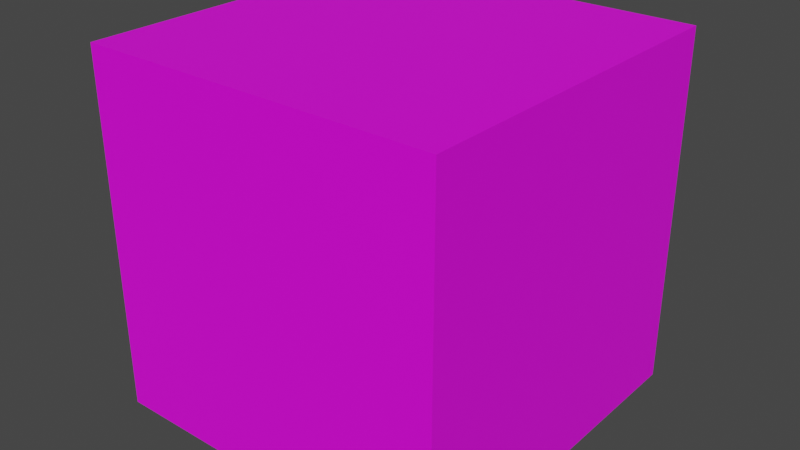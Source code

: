 # Source: Crate02.blend  (saved by Blender 2.93.20; exported with 4.5.12 LTS)
import bpy
from mathutils import Matrix  # noqa: F401  (used for matrix-valued properties, if any)

bpy.ops.wm.read_factory_settings(use_empty=True)
scene = bpy.context.scene
scene.name = 'Scene'

# ---- collections
col_collection = bpy.data.collections.new('Collection'); scene.collection.children.link(col_collection)

# ---- images (referenced by path relative to the original .blend; pixels are not part of the script)
import os
ASSET_DIR = os.environ.get("B2B_ASSET_DIR", "")  # directory of the original .blend (textures are referenced by path, not embedded)
HERE = os.path.dirname(os.path.abspath(__file__))  # packed textures are extracted next to this script under _unpacked/

def load_image(name, relpath, width, height, colorspace="sRGB"):
    """Load a texture the original file referenced (path relative to the .blend, or extracted next to this script)."""
    p = next((c for c in (os.path.join(HERE, relpath), os.path.join(ASSET_DIR, relpath)) if relpath and os.path.exists(c)), "")
    if p:
        img = bpy.data.images.load(p, check_existing=True)
        img.name = name
    else:  # same state as the original file: an image datablock whose file is absent (Cycles renders it pink)
        img = bpy.data.images.new(name, width, height)
        img.source = "FILE"
        img.filepath = "//" + (relpath or name)
    img.colorspace_settings.name = colorspace
    return img
img_untitled_002 = load_image('Untitled.002', '', 512, 256, 'sRGB')

# ---- materials (node trees are filled in below, after node groups)
mat_material = bpy.data.materials.new('Material')
mat_material.use_transparent_shadow = False

# ---- material node trees
mat_material.use_nodes = True; mat_material.node_tree.nodes.clear()
_N = mat_material.node_tree.nodes; _L = mat_material.node_tree.links
n0 = _N.new('ShaderNodeBsdfPrincipled'); n0.name = 'Principled BSDF'; n0.location = (10, 300)
n0.distribution = 'GGX'
n0.subsurface_method = 'BURLEY'
n0.inputs[3].default_value = 1.45
n0.inputs[27].default_value = (0.0, 0.0, 0.0, 1.0)
n0.inputs[28].default_value = 1.0
n1 = _N.new('ShaderNodeOutputMaterial'); n1.name = 'Material Output'; n1.location = (300, 300)
n2 = _N.new('ShaderNodeTexImage'); n2.name = 'Image Texture'; n2.location = (-340, 420)
n2.image = img_untitled_002
_L.new(n0.outputs[0], n1.inputs[0])
_L.new(n2.outputs[0], n0.inputs[0])
n1.is_active_output = True

# ---- world
world_world = bpy.data.worlds.new('World'); scene.world = world_world
world_world.use_nodes = True; world_world.node_tree.nodes.clear()
_N = world_world.node_tree.nodes; _L = world_world.node_tree.links
n0 = _N.new('ShaderNodeOutputWorld'); n0.name = 'World Output'; n0.location = (300, 300)
n1 = _N.new('ShaderNodeBackground'); n1.name = 'Background'; n1.location = (10, 300)
n1.inputs[0].default_value = (0.05088, 0.05088, 0.05088, 1.0)
_L.new(n1.outputs[0], n0.inputs[0])
n0.is_active_output = True
world_world.color = (0.05088, 0.05088, 0.05088)
world_world.use_sun_shadow = False
world_world.sun_shadow_jitter_overblur = 0.0

# ---- meshes
me_cube_002 = bpy.data.meshes.new('Cube.002')
me_cube_002.from_pydata([(-1.0, -1.0, -1.192e-07), (-1.0, -1.0, 2.0), (-1.0, 1.0, -1.192e-07), (-1.0, 1.0, 2.0), (1.0, -1.0, -1.192e-07), (1.0, -1.0, 2.0), (1.0, 1.0, -1.192e-07), (1.0, 1.0, 2.0)], [], [(0, 1, 3, 2), (2, 3, 7, 6), (6, 7, 5, 4), (4, 5, 1, 0), (2, 6, 4, 0), (7, 3, 1, 5)])
_uv = me_cube_002.uv_layers.new(name='UVMap')
_uv.uv.foreach_set('vector', [0.6585, 0.1768, 0.6585, 0.8114, 0.3412, 0.8114, 0.3412, 0.1768, 0.6585, 0.1768, 0.6585, 0.8114, 0.3412, 0.8114, 0.3412, 0.1768, 0.6584, 0.1768, 0.6584, 0.8114, 0.3411, 0.8114, 0.3411, 0.1768, 0.6584, 0.1768, 0.6584, 0.8114, 0.3411, 0.8114, 0.3411, 0.1768, 0.6796, 0.1769, 0.9969, 0.1769, 0.9969, 0.8115, 0.6796, 0.8115, 0.003837, 0.1769, 0.3211, 0.1769, 0.3211, 0.8115, 0.003837, 0.8115])
me_cube_002.materials.append(mat_material)
me_cube_002.use_remesh_fix_poles = True
me_cube_002.use_remesh_preserve_attributes = False
me_cube_002.update()

# ---- objects
ob_crate = bpy.data.objects.new('Crate', me_cube_002)

# ---- transforms, parenting, visibility, modifiers, constraints
ob_crate.location = (0.0, 0.0, 0.0)
ob_crate.scale = (0.3569, 0.3569, 0.3569)

# ---- collection membership
col_collection.objects.link(ob_crate)

# ---- scene / render settings (as saved in the file)
scene.frame_start = 1; scene.frame_end = 250; scene.frame_set(1)
scene.render.engine = 'BLENDER_EEVEE_NEXT'
scene.cycles.use_denoising = False
scene.cycles.samples = 128
scene.cycles.sampling_pattern = 'TABULATED_SOBOL'
scene.cycles.use_adaptive_sampling = False
scene.cycles.use_light_tree = False
scene.eevee.use_gtao = True
scene.view_settings.view_transform = 'Filmic'
bpy.context.view_layer.update()

# ---- added for rendering (the .blend has no active camera and no usable light): camera, sun
cam_auto = bpy.data.cameras.new('AutoCamera')
cam_auto.lens = 50.0
cam_auto.sensor_width = 36.0
cam_auto.clip_end = 1000.0
ob_auto_camera = bpy.data.objects.new('AutoCamera', cam_auto)
scene.collection.objects.link(ob_auto_camera)
ob_auto_camera.location = (1.14385, -1.37262, 1.27197)
ob_auto_camera.rotation_euler = (1.09748, -7.21219e-08, 0.694738)
scene.camera = ob_auto_camera
light_auto_sun = bpy.data.lights.new('AutoSun', 'SUN')
light_auto_sun.energy = 3.0
light_auto_sun.angle = 0.0523599
ob_auto_sun = bpy.data.objects.new('AutoSun', light_auto_sun)
scene.collection.objects.link(ob_auto_sun)
ob_auto_sun.rotation_euler = (0.872665, 0.174533, 0.523599)
bpy.context.view_layer.update()
